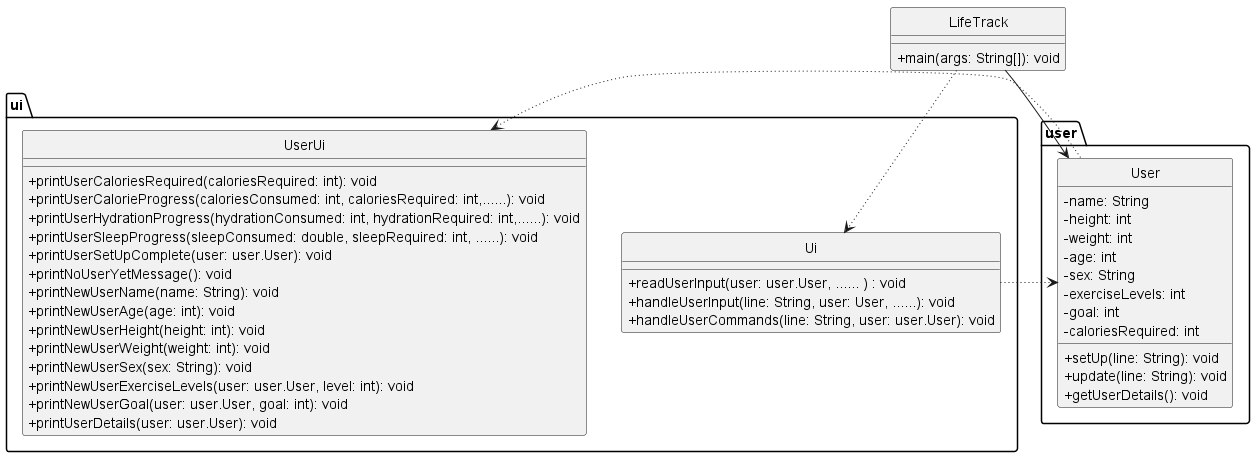

The diagram above was rendered by PlantUML. Its source (embedded in the PNG):
@startuml

skinparam classAttributeIconSize 0

class LifeTrack {
    +main(args: String[]): void
}

package ui {
    class Ui {
        + readUserInput(user: user.User, ...... ) : void
        + handleUserInput(line: String, user: User, ......): void
        + handleUserCommands(line: String, user: user.User): void
    }
    class UserUi {
      + printUserCaloriesRequired(caloriesRequired: int): void
      + printUserCalorieProgress(caloriesConsumed: int, caloriesRequired: int,......): void
      + printUserHydrationProgress(hydrationConsumed: int, hydrationRequired: int,......): void
      + printUserSleepProgress(sleepConsumed: double, sleepRequired: int, ......): void
      + printUserSetUpComplete(user: user.User): void
      + printNoUserYetMessage(): void
      + printNewUserName(name: String): void
      + printNewUserAge(age: int): void
      + printNewUserHeight(height: int): void
      + printNewUserWeight(weight: int): void
      + printNewUserSex(sex: String): void
      + printNewUserExerciseLevels(user: user.User, level: int): void
      + printNewUserGoal(user: user.User, goal: int): void
      + printUserDetails(user: user.User): void
    }
}

package user {
    class User {
          - name: String
          - height: int
          - weight: int
          - age: int
          - sex: String
          - exerciseLevels: int
          - goal: int
          - caloriesRequired: int
          + setUp(line: String): void
          + update(line: String): void
          + getUserDetails(): void
    }
}

hide circle
LifeTrack --> user.User
LifeTrack -[dotted]-> ui.Ui
ui.Ui -[dotted]-> user.User
User -[dotted]-> UserUi

@enduml